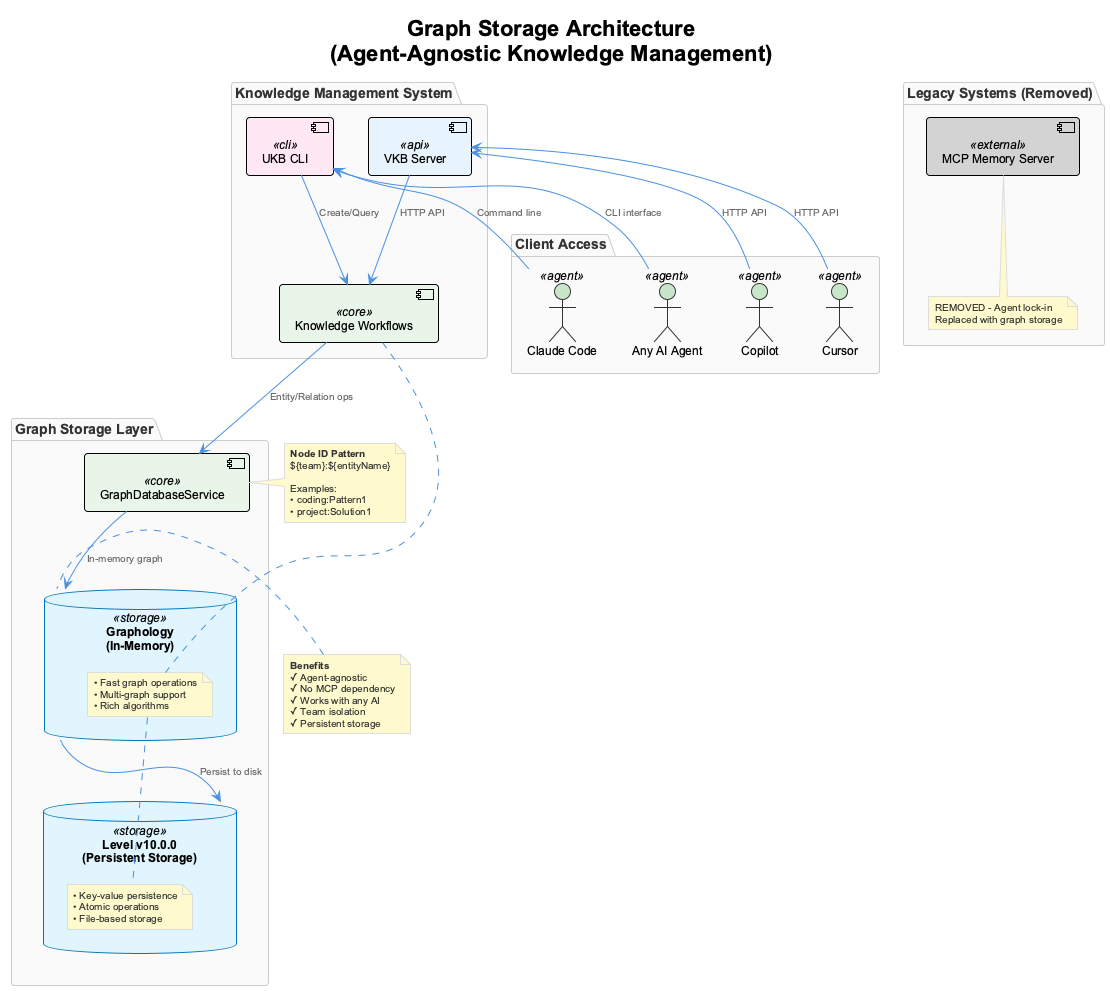

The diagram above was rendered by PlantUML. Its source (embedded in the PNG):
@startuml
!include _standard-style.puml

title Graph Storage Architecture\n(Agent-Agnostic Knowledge Management)

package "Knowledge Management System" {
  [UKB CLI] <<cli>>
  [VKB Server] <<api>>
  [Knowledge Workflows] <<core>>
}

package "Graph Storage Layer" {
  database "Graphology\n(In-Memory)" as graphology <<storage>> {
    note right
      • Fast graph operations
      • Multi-graph support
      • Rich algorithms
    end note
  }

  database "Level v10.0.0\n(Persistent Storage)" as level <<storage>> {
    note right
      • Key-value persistence
      • Atomic operations
      • File-based storage
    end note
  }

  [GraphDatabaseService] <<core>>
}

package "Legacy Systems (Removed)" {
  [MCP Memory Server] <<external>> #lightgray
  note bottom of [MCP Memory Server]
    REMOVED - Agent lock-in
    Replaced with graph storage
  end note
}

package "Client Access" {
  actor "Claude Code" as claude <<agent>>
  actor "Copilot" as copilot <<agent>>
  actor "Cursor" as cursor <<agent>>
  actor "Any AI Agent" as agent <<agent>>
}

' Data flow
[UKB CLI] -down-> [Knowledge Workflows] : Create/Query
[VKB Server] -down-> [Knowledge Workflows] : HTTP API
[Knowledge Workflows] -down-> [GraphDatabaseService] : Entity/Relation ops

[GraphDatabaseService] -down-> graphology : In-memory graph
graphology -down-> level : Persist to disk

' Client access
claude -up-> [UKB CLI] : Command line
copilot -up-> [VKB Server] : HTTP API
cursor -up-> [VKB Server] : HTTP API
agent -up-> [UKB CLI] : CLI interface

' Team isolation
note right of [GraphDatabaseService]
  **Node ID Pattern**
  ${team}:${entityName}

  Examples:
  • coding:Pattern1
  • project:Solution1
end note

' Benefits
note left of graphology
  **Benefits**
  ✓ Agent-agnostic
  ✓ No MCP dependency
  ✓ Works with any AI
  ✓ Team isolation
  ✓ Persistent storage
end note

@enduml